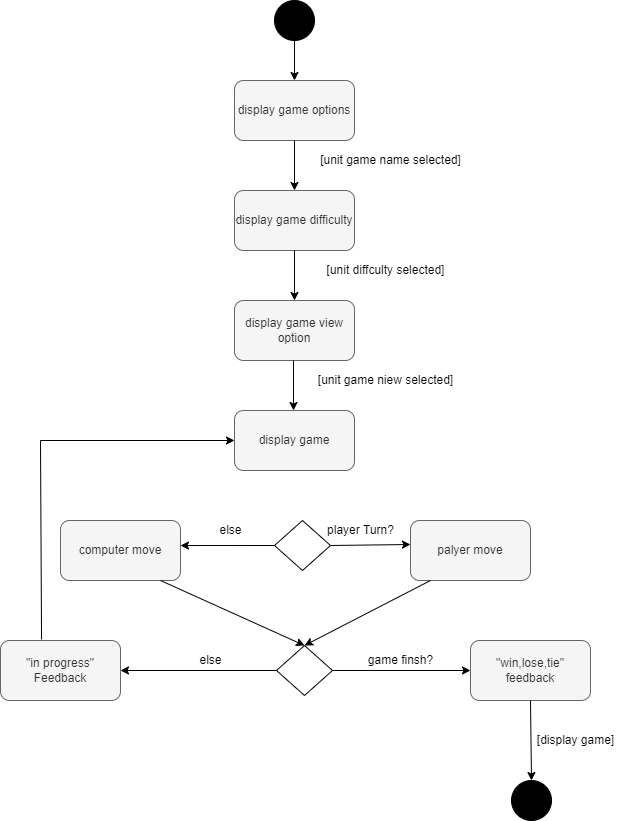

The diagram above was exported from draw.io. Its source (the exported page's mxGraphModel, read from the mxfile embedded in the PNG):
<mxGraphModel dx="1422" dy="737" grid="1" gridSize="10" guides="1" tooltips="1" connect="1" arrows="1" fold="1" page="1" pageScale="1" pageWidth="827" pageHeight="1169" math="0" shadow="0">
  <root>
    <mxCell id="0" />
    <mxCell id="1" parent="0" />
    <mxCell id="HmkydSSHo0edr2imSmc--1" value="" style="ellipse;whiteSpace=wrap;html=1;aspect=fixed;strokeColor=#000000;fillColor=#000000;" vertex="1" parent="1">
      <mxGeometry x="394" y="80" width="40" height="40" as="geometry" />
    </mxCell>
    <mxCell id="HmkydSSHo0edr2imSmc--2" value="display game options" style="rounded=1;whiteSpace=wrap;html=1;strokeColor=#666666;fillColor=#f5f5f5;fontColor=#333333;" vertex="1" parent="1">
      <mxGeometry x="354" y="160" width="120" height="60" as="geometry" />
    </mxCell>
    <mxCell id="HmkydSSHo0edr2imSmc--3" value="display game difficulty" style="rounded=1;whiteSpace=wrap;html=1;strokeColor=#666666;fillColor=#f5f5f5;fontColor=#333333;" vertex="1" parent="1">
      <mxGeometry x="354" y="270" width="120" height="60" as="geometry" />
    </mxCell>
    <mxCell id="HmkydSSHo0edr2imSmc--4" value="display game view option" style="rounded=1;whiteSpace=wrap;html=1;strokeColor=#666666;fillColor=#f5f5f5;fontColor=#333333;" vertex="1" parent="1">
      <mxGeometry x="354" y="380" width="120" height="60" as="geometry" />
    </mxCell>
    <mxCell id="HmkydSSHo0edr2imSmc--5" value="display game" style="rounded=1;whiteSpace=wrap;html=1;strokeColor=#666666;fillColor=#f5f5f5;fontColor=#333333;" vertex="1" parent="1">
      <mxGeometry x="354" y="490" width="120" height="60" as="geometry" />
    </mxCell>
    <mxCell id="HmkydSSHo0edr2imSmc--6" value="computer move" style="rounded=1;whiteSpace=wrap;html=1;strokeColor=#666666;fillColor=#f5f5f5;fontColor=#333333;" vertex="1" parent="1">
      <mxGeometry x="180" y="600" width="120" height="60" as="geometry" />
    </mxCell>
    <mxCell id="HmkydSSHo0edr2imSmc--7" value="palyer move" style="rounded=1;whiteSpace=wrap;html=1;strokeColor=#666666;fillColor=#f5f5f5;fontColor=#333333;" vertex="1" parent="1">
      <mxGeometry x="530" y="600" width="120" height="60" as="geometry" />
    </mxCell>
    <mxCell id="HmkydSSHo0edr2imSmc--8" value="&quot;win,lose,tie&quot;&lt;br&gt;feedback" style="rounded=1;whiteSpace=wrap;html=1;strokeColor=#666666;fillColor=#f5f5f5;fontColor=#333333;" vertex="1" parent="1">
      <mxGeometry x="590" y="720" width="120" height="60" as="geometry" />
    </mxCell>
    <mxCell id="HmkydSSHo0edr2imSmc--9" value="&quot;in progress&quot;&lt;br&gt;Feedback" style="rounded=1;whiteSpace=wrap;html=1;strokeColor=#666666;fillColor=#f5f5f5;fontColor=#333333;" vertex="1" parent="1">
      <mxGeometry x="120" y="720" width="120" height="60" as="geometry" />
    </mxCell>
    <mxCell id="HmkydSSHo0edr2imSmc--10" value="" style="rhombus;whiteSpace=wrap;html=1;strokeColor=#000000;fillColor=#FFFFFF;" vertex="1" parent="1">
      <mxGeometry x="396" y="725" width="56" height="50" as="geometry" />
    </mxCell>
    <mxCell id="HmkydSSHo0edr2imSmc--11" value="" style="rhombus;whiteSpace=wrap;html=1;strokeColor=#000000;fillColor=#FFFFFF;" vertex="1" parent="1">
      <mxGeometry x="394" y="600" width="56" height="50" as="geometry" />
    </mxCell>
    <mxCell id="HmkydSSHo0edr2imSmc--12" value="" style="endArrow=classic;html=1;rounded=0;exitX=0.5;exitY=1;exitDx=0;exitDy=0;entryX=0.5;entryY=0;entryDx=0;entryDy=0;" edge="1" parent="1" source="HmkydSSHo0edr2imSmc--1" target="HmkydSSHo0edr2imSmc--2">
      <mxGeometry width="50" height="50" relative="1" as="geometry">
        <mxPoint x="430" y="150" as="sourcePoint" />
        <mxPoint x="480" y="100" as="targetPoint" />
      </mxGeometry>
    </mxCell>
    <mxCell id="HmkydSSHo0edr2imSmc--14" value="" style="endArrow=classic;html=1;rounded=0;exitX=0.5;exitY=1;exitDx=0;exitDy=0;entryX=0.5;entryY=0;entryDx=0;entryDy=0;" edge="1" parent="1" source="HmkydSSHo0edr2imSmc--2" target="HmkydSSHo0edr2imSmc--3">
      <mxGeometry width="50" height="50" relative="1" as="geometry">
        <mxPoint x="420" y="250" as="sourcePoint" />
        <mxPoint x="470" y="200" as="targetPoint" />
      </mxGeometry>
    </mxCell>
    <mxCell id="HmkydSSHo0edr2imSmc--16" value="" style="endArrow=classic;html=1;rounded=0;exitX=0.5;exitY=1;exitDx=0;exitDy=0;entryX=0.5;entryY=0;entryDx=0;entryDy=0;" edge="1" parent="1">
      <mxGeometry width="50" height="50" relative="1" as="geometry">
        <mxPoint x="414" y="330" as="sourcePoint" />
        <mxPoint x="414" y="380" as="targetPoint" />
      </mxGeometry>
    </mxCell>
    <mxCell id="HmkydSSHo0edr2imSmc--17" value="" style="endArrow=classic;html=1;rounded=0;exitX=0.5;exitY=1;exitDx=0;exitDy=0;entryX=0.5;entryY=0;entryDx=0;entryDy=0;" edge="1" parent="1">
      <mxGeometry width="50" height="50" relative="1" as="geometry">
        <mxPoint x="413" y="440" as="sourcePoint" />
        <mxPoint x="413" y="490" as="targetPoint" />
      </mxGeometry>
    </mxCell>
    <mxCell id="HmkydSSHo0edr2imSmc--21" value="" style="endArrow=classic;html=1;rounded=0;entryX=0;entryY=0.5;entryDx=0;entryDy=0;exitX=0.342;exitY=-0.017;exitDx=0;exitDy=0;exitPerimeter=0;" edge="1" parent="1" source="HmkydSSHo0edr2imSmc--9" target="HmkydSSHo0edr2imSmc--5">
      <mxGeometry width="50" height="50" relative="1" as="geometry">
        <mxPoint x="160" y="710" as="sourcePoint" />
        <mxPoint x="160" y="490" as="targetPoint" />
        <Array as="points">
          <mxPoint x="160" y="520" />
        </Array>
      </mxGeometry>
    </mxCell>
    <mxCell id="HmkydSSHo0edr2imSmc--22" value="" style="endArrow=classic;html=1;rounded=0;exitX=1;exitY=0.5;exitDx=0;exitDy=0;entryX=0;entryY=0.4;entryDx=0;entryDy=0;entryPerimeter=0;" edge="1" parent="1" source="HmkydSSHo0edr2imSmc--11" target="HmkydSSHo0edr2imSmc--7">
      <mxGeometry width="50" height="50" relative="1" as="geometry">
        <mxPoint x="460" y="660" as="sourcePoint" />
        <mxPoint x="510" y="610" as="targetPoint" />
      </mxGeometry>
    </mxCell>
    <mxCell id="HmkydSSHo0edr2imSmc--23" value="" style="endArrow=classic;html=1;rounded=0;exitX=0;exitY=0.5;exitDx=0;exitDy=0;entryX=1;entryY=0.417;entryDx=0;entryDy=0;entryPerimeter=0;" edge="1" parent="1" source="HmkydSSHo0edr2imSmc--11" target="HmkydSSHo0edr2imSmc--6">
      <mxGeometry width="50" height="50" relative="1" as="geometry">
        <mxPoint x="360" y="660" as="sourcePoint" />
        <mxPoint x="410" y="610" as="targetPoint" />
      </mxGeometry>
    </mxCell>
    <mxCell id="HmkydSSHo0edr2imSmc--24" value="" style="endArrow=classic;html=1;rounded=0;entryX=0.5;entryY=0;entryDx=0;entryDy=0;" edge="1" parent="1" target="HmkydSSHo0edr2imSmc--10">
      <mxGeometry width="50" height="50" relative="1" as="geometry">
        <mxPoint x="280" y="660" as="sourcePoint" />
        <mxPoint x="330" y="650" as="targetPoint" />
      </mxGeometry>
    </mxCell>
    <mxCell id="HmkydSSHo0edr2imSmc--25" value="" style="endArrow=classic;html=1;rounded=0;entryX=0.5;entryY=0;entryDx=0;entryDy=0;" edge="1" parent="1" target="HmkydSSHo0edr2imSmc--10">
      <mxGeometry width="50" height="50" relative="1" as="geometry">
        <mxPoint x="550" y="660" as="sourcePoint" />
        <mxPoint x="560" y="640" as="targetPoint" />
      </mxGeometry>
    </mxCell>
    <mxCell id="HmkydSSHo0edr2imSmc--26" value="" style="endArrow=classic;html=1;rounded=0;entryX=0;entryY=0.5;entryDx=0;entryDy=0;exitX=1;exitY=0.5;exitDx=0;exitDy=0;" edge="1" parent="1" source="HmkydSSHo0edr2imSmc--10" target="HmkydSSHo0edr2imSmc--8">
      <mxGeometry width="50" height="50" relative="1" as="geometry">
        <mxPoint x="450" y="770" as="sourcePoint" />
        <mxPoint x="500" y="720" as="targetPoint" />
      </mxGeometry>
    </mxCell>
    <mxCell id="HmkydSSHo0edr2imSmc--27" value="" style="endArrow=classic;html=1;rounded=0;entryX=1;entryY=0.5;entryDx=0;entryDy=0;exitX=0;exitY=0.5;exitDx=0;exitDy=0;" edge="1" parent="1" source="HmkydSSHo0edr2imSmc--10" target="HmkydSSHo0edr2imSmc--9">
      <mxGeometry width="50" height="50" relative="1" as="geometry">
        <mxPoint x="320" y="770" as="sourcePoint" />
        <mxPoint x="370" y="720" as="targetPoint" />
      </mxGeometry>
    </mxCell>
    <mxCell id="HmkydSSHo0edr2imSmc--28" value="" style="ellipse;whiteSpace=wrap;html=1;aspect=fixed;strokeColor=#000000;fillColor=#000000;" vertex="1" parent="1">
      <mxGeometry x="631" y="860" width="40" height="40" as="geometry" />
    </mxCell>
    <mxCell id="HmkydSSHo0edr2imSmc--29" value="" style="endArrow=classic;html=1;rounded=0;exitX=0.5;exitY=1;exitDx=0;exitDy=0;entryX=0.5;entryY=0;entryDx=0;entryDy=0;" edge="1" parent="1" source="HmkydSSHo0edr2imSmc--8" target="HmkydSSHo0edr2imSmc--28">
      <mxGeometry width="50" height="50" relative="1" as="geometry">
        <mxPoint x="660" y="830" as="sourcePoint" />
        <mxPoint x="710" y="780" as="targetPoint" />
      </mxGeometry>
    </mxCell>
    <mxCell id="HmkydSSHo0edr2imSmc--31" value="else" style="text;html=1;align=center;verticalAlign=middle;resizable=0;points=[];autosize=1;strokeColor=none;fillColor=none;" vertex="1" parent="1">
      <mxGeometry x="330" y="600" width="40" height="20" as="geometry" />
    </mxCell>
    <mxCell id="HmkydSSHo0edr2imSmc--32" value="player Turn?" style="text;html=1;align=center;verticalAlign=middle;resizable=0;points=[];autosize=1;strokeColor=none;fillColor=none;" vertex="1" parent="1">
      <mxGeometry x="440" y="600" width="80" height="20" as="geometry" />
    </mxCell>
    <mxCell id="HmkydSSHo0edr2imSmc--33" value="else" style="text;html=1;align=center;verticalAlign=middle;resizable=0;points=[];autosize=1;strokeColor=none;fillColor=none;" vertex="1" parent="1">
      <mxGeometry x="310" y="730" width="40" height="20" as="geometry" />
    </mxCell>
    <mxCell id="HmkydSSHo0edr2imSmc--34" value="game finsh?" style="text;html=1;align=center;verticalAlign=middle;resizable=0;points=[];autosize=1;strokeColor=none;fillColor=none;" vertex="1" parent="1">
      <mxGeometry x="480" y="730" width="80" height="20" as="geometry" />
    </mxCell>
    <mxCell id="HmkydSSHo0edr2imSmc--35" value="[display game]" style="text;html=1;align=center;verticalAlign=middle;resizable=0;points=[];autosize=1;strokeColor=none;fillColor=none;" vertex="1" parent="1">
      <mxGeometry x="650" y="810" width="90" height="20" as="geometry" />
    </mxCell>
    <mxCell id="HmkydSSHo0edr2imSmc--36" value="[unit game name selected]" style="text;html=1;align=center;verticalAlign=middle;resizable=0;points=[];autosize=1;strokeColor=none;fillColor=none;" vertex="1" parent="1">
      <mxGeometry x="430" y="230" width="160" height="20" as="geometry" />
    </mxCell>
    <mxCell id="HmkydSSHo0edr2imSmc--37" value="[unit diffculty selected]" style="text;html=1;align=center;verticalAlign=middle;resizable=0;points=[];autosize=1;strokeColor=none;fillColor=none;" vertex="1" parent="1">
      <mxGeometry x="440" y="340" width="130" height="20" as="geometry" />
    </mxCell>
    <mxCell id="HmkydSSHo0edr2imSmc--38" value="[unit game niew selected]" style="text;html=1;align=center;verticalAlign=middle;resizable=0;points=[];autosize=1;strokeColor=none;fillColor=none;" vertex="1" parent="1">
      <mxGeometry x="430" y="450" width="150" height="20" as="geometry" />
    </mxCell>
  </root>
</mxGraphModel>